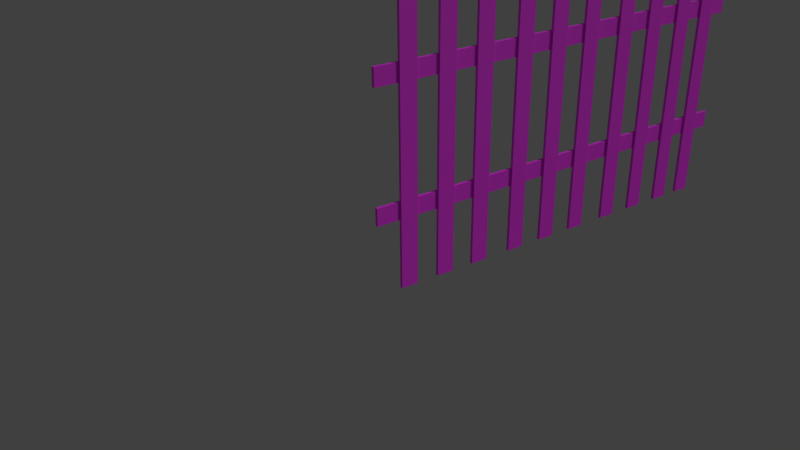 # Source: hurdle_1.blend  (saved by Blender 2.75.0; exported with 4.5.12 LTS)
import bpy
from mathutils import Matrix  # noqa: F401  (used for matrix-valued properties, if any)

bpy.ops.wm.read_factory_settings(use_empty=True)
scene = bpy.context.scene
scene.name = 'Scene'

# ---- collections
col_collection_1 = bpy.data.collections.new('Collection 1'); scene.collection.children.link(col_collection_1)

# ---- images (referenced by path relative to the original .blend; pixels are not part of the script)
import os
ASSET_DIR = os.environ.get("B2B_ASSET_DIR", "")  # directory of the original .blend (textures are referenced by path, not embedded)
HERE = os.path.dirname(os.path.abspath(__file__))  # packed textures are extracted next to this script under _unpacked/

def load_image(name, relpath, width, height, colorspace="sRGB"):
    """Load a texture the original file referenced (path relative to the .blend, or extracted next to this script)."""
    p = next((c for c in (os.path.join(HERE, relpath), os.path.join(ASSET_DIR, relpath)) if relpath and os.path.exists(c)), "")
    if p:
        img = bpy.data.images.load(p, check_existing=True)
        img.name = name
    else:  # same state as the original file: an image datablock whose file is absent (Cycles renders it pink)
        img = bpy.data.images.new(name, width, height)
        img.source = "FILE"
        img.filepath = "//" + (relpath or name)
    img.colorspace_settings.name = colorspace
    return img
img_wood_jpg = load_image('Wood.jpg', 'Textures/Wood.jpg', 1024, 1024, 'sRGB')

# ---- materials (node trees are filled in below, after node groups)
mat_wood = bpy.data.materials.new('Wood')
mat_wood.alpha_threshold = 0.0
mat_wood.preview_render_type = 'FLAT'
mat_wood.roughness = 0.5

# ---- material node trees
mat_wood.use_nodes = True; mat_wood.node_tree.nodes.clear()
_N = mat_wood.node_tree.nodes; _L = mat_wood.node_tree.links
n0 = _N.new('ShaderNodeBsdfDiffuse'); n0.name = 'Diffuse BSDF'; n0.location = (10, 300)
n0.inputs[1].default_value = 0.1917
n1 = _N.new('ShaderNodeTexImage'); n1.name = 'Image Texture'; n1.location = (-180, 300)
n1.width = 140
n1.image = img_wood_jpg
n2 = _N.new('ShaderNodeOutputMaterial'); n2.name = 'Material Output'; n2.location = (389, 293)
n3 = _N.new('ShaderNodeBsdfAnisotropic'); n3.name = 'Glossy BSDF'; n3.location = (17, 166)
n3.distribution = 'GGX'
n3.inputs[1].default_value = 0.5701
n4 = _N.new('ShaderNodeMixShader'); n4.name = 'Mix Shader'; n4.location = (199, 293)
n4.inputs[0].default_value = 0.1636
n5 = _N.new('ShaderNodeRGBToBW'); n5.name = 'RGB to BW'; n5.location = (45, -76)
n6 = _N.new('ShaderNodeMath'); n6.name = 'Math'; n6.location = (224, 116)
n6.operation = 'MULTIPLY'
n6.inputs[1].default_value = -1.0
n7 = _N.new('ShaderNodeDisplacement'); n7.name = 'Displacement'; n7.location = (0, 0)
n7.inputs[1].default_value = 0.0
n7.inputs[2].default_value = 0.1
_L.new(n1.outputs[0], n0.inputs[0])
_L.new(n4.outputs[0], n2.inputs[0])
_L.new(n0.outputs[0], n4.inputs[1])
_L.new(n3.outputs[0], n4.inputs[2])
_L.new(n5.outputs[0], n6.inputs[0])
_L.new(n1.outputs[0], n5.inputs[0])
_L.new(n6.outputs[0], n7.inputs[0])
_L.new(n7.outputs[0], n2.inputs[2])
n2.is_active_output = True

# ---- world
world_world = bpy.data.worlds.new('World'); scene.world = world_world
world_world.color = (0.05088, 0.05088, 0.05088)
world_world.use_sun_shadow = False
world_world.sun_shadow_jitter_overblur = 0.0
world_world.cycles.sampling_method = 'MANUAL'
world_world.cycles.sample_map_resolution = 256

# ---- cameras
cam_camera = bpy.data.cameras.new('Camera')
cam_camera.clip_end = 100.0
cam_camera.lens = 35.0
cam_camera.sensor_width = 32.0
cam_camera.sensor_height = 18.0
cam_camera.ortho_scale = 7.314
cam_camera.dof.focus_distance = 0.0

# ---- lights
light_lamp = bpy.data.lights.new('Lamp', 'SUN')
light_lamp.transmission_factor = 0.0
light_lamp.cutoff_distance = 30.0
light_lamp.angle = 0.1993
light_lamp.energy = 1.0
light_lamp.shadow_buffer_clip_start = 1.001
light_lamp.shadow_soft_size = 0.1
light_lamp.shadow_cascade_max_distance = 1000.0
light_lamp.cycles.use_multiple_importance_sampling = False

# ---- meshes
me_plane_001 = bpy.data.meshes.new('Plane.001')
me_plane_001.from_pydata([(0.000542, -21.93, 0.01091), (2.001, -21.93, 0.01091), (0.000542, -19.93, 0.01091), (2.001, -19.93, 0.01091), (0.000542, -17.89, 0.01091), (2.001, -17.89, 0.01091), (0.000542, -15.89, 0.01091), (2.001, -15.89, 0.01091), (0.000542, -13.27, 0.01091), (2.001, -13.27, 0.01091), (0.000542, -11.27, 0.01091), (2.001, -11.27, 0.01091), (0.000542, -8.646, 0.01091), (2.001, -8.646, 0.01091), (0.000542, -6.646, 0.01091), (2.001, -6.646, 0.01091), (0.0005419, -3.447, 0.01091), (2.001, -3.447, 0.01091), (0.0005419, -1.447, 0.01091), (2.001, -1.447, 0.01091), (0.0005419, 1.175, 0.01091), (2.001, 1.175, 0.01091), (0.0005419, 3.175, 0.01091), (2.001, 3.175, 0.01091), (0.0005419, 5.796, 0.01091), (2.001, 5.796, 0.01091), (0.0005419, 7.796, 0.01091), (2.001, 7.796, 0.01091), (0.0005418, 10.99, 0.01091), (2.001, 10.99, 0.01091), (0.0005418, 12.99, 0.01091), (2.001, 12.99, 0.01091), (0.0005418, 15.62, 0.01091), (2.001, 15.62, 0.01091), (0.0005418, 17.62, 0.01091), (2.001, 17.62, 0.01091), (0.0005418, 20.24, 0.01092), (2.001, 20.24, 0.01092), (0.0005418, 22.24, 0.01092), (2.001, 22.24, 0.01092), (1.409, 24.97, -0.03543), (1.409, -24.08, -0.03544), (1.535, 24.97, -0.03543), (1.535, -24.08, -0.03544), (0.5024, 24.97, -0.03543), (0.5024, -24.08, -0.03544), (0.628, 24.97, -0.03543), (0.628, -24.08, -0.03544)], [], [(0, 1, 3, 2), (4, 5, 7, 6), (8, 9, 11, 10), (12, 13, 15, 14), (16, 17, 19, 18), (20, 21, 23, 22), (24, 25, 27, 26), (28, 29, 31, 30), (32, 33, 35, 34), (36, 37, 39, 38), (40, 41, 43, 42), (44, 45, 47, 46)])
_uv = me_plane_001.uv_layers.new(name='UVMap')
_uv.uv.foreach_set('vector', [0.7302, 2.095, 0.7302, -0.8934, 0.8521, -0.8934, 0.8521, 2.095, 0.7236, 2.114, 0.7236, -0.8745, 0.8455, -0.8745, 0.8455, 2.114, 0.5486, -1.001, 0.5486, 2.014, 0.4256, 2.014, 0.4256, -1.001, 0.7338, 2.114, 0.7338, -0.8745, 0.8556, -0.8745, 0.8556, 2.114, 0.5385, -1.001, 0.5385, 2.014, 0.4155, 2.014, 0.4155, -1.001, 0.1148, 2.138, 0.1148, -1.086, 0.2463, -1.086, 0.2463, 2.138, 0.552, -0.9917, 0.552, 2.023, 0.429, 2.023, 0.429, -0.9917, 0.1193, 2.128, 0.1193, -1.096, 0.2507, -1.096, 0.2507, 2.128, 0.5597, -1.001, 0.5597, 2.014, 0.4367, 2.014, 0.4367, -1.001, 0.1239, 2.118, 0.1239, -1.106, 0.2553, -1.106, 0.2553, 2.118, 0.09593, -1.329, 0.09593, 2.416, 0.004072, 2.416, 0.004071, -1.329, 0.09265, -1.299, 0.09265, 2.406, 0.00178, 2.406, 0.00178, -1.299])
me_plane_001.materials.append(mat_wood)
me_plane_001.use_remesh_preserve_volume = False
me_plane_001.use_remesh_preserve_attributes = False
me_plane_001.use_mirror_vertex_groups = False
me_plane_001.update()

# ---- objects
ob_lamp = bpy.data.objects.new('Lamp', light_lamp)
ob_camera = bpy.data.objects.new('Camera', cam_camera)
ob_plane_001 = bpy.data.objects.new('Plane.001', me_plane_001)

# ---- transforms, parenting, visibility, modifiers, constraints
ob_lamp.location = (1.375, -5.366, 5.696)
ob_lamp.rotation_euler = (0.6503, 0.05522, 0.8011)
ob_lamp.lock_rotations_4d = False
ob_lamp.empty_display_type = 'ARROWS'
ob_lamp.color = (0.0, 0.0, 0.0, 0.0)
ob_lamp.lineart.crease_threshold = 0.0
ob_camera.location = (-11.36, -11.43, 8.344)
ob_camera.rotation_euler = (1.095, 0.01073, -0.5852)
ob_camera.lock_rotations_4d = False
ob_camera.empty_display_type = 'ARROWS'
ob_camera.color = (0.0, 0.0, 0.0, 0.0)
ob_camera.display_type = 'WIRE'
ob_camera.lineart.crease_threshold = 0.0
ob_plane_001.location = (2.622e-14, -2.482e-21, 0.0)
ob_plane_001.rotation_euler = (1.571, -1.571, 0.0)
ob_plane_001.scale = (2.757, 0.1731, 0.8615)
ob_plane_001.lineart.crease_threshold = 0.0
_m = ob_plane_001.modifiers.new('Solidify', 'SOLIDIFY')
_m.thickness = 0.07
_m.nonmanifold_thickness_mode = 'FIXED'
_m.nonmanifold_merge_threshold = 0.0003

# ---- collection membership
col_collection_1.objects.link(ob_lamp)
col_collection_1.objects.link(ob_camera)
col_collection_1.objects.link(ob_plane_001)

# ---- scene / render settings (as saved in the file)
scene.camera = ob_camera
scene.frame_start = 1; scene.frame_end = 250; scene.frame_set(1)
scene.render.engine = 'CYCLES'
scene.render.resolution_percentage = 50
scene.render.dither_intensity = 0.0
scene.cycles.use_denoising = False
scene.cycles.samples = 10
scene.cycles.sampling_pattern = 'TABULATED_SOBOL'
scene.cycles.light_sampling_threshold = 0.0
scene.cycles.use_adaptive_sampling = False
scene.cycles.use_light_tree = False
scene.cycles.blur_glossy = 0.0
scene.cycles.pixel_filter_type = 'GAUSSIAN'
scene.cycles.sample_clamp_indirect = 0.0
scene.view_settings.view_transform = 'Standard'
bpy.context.view_layer.update()
